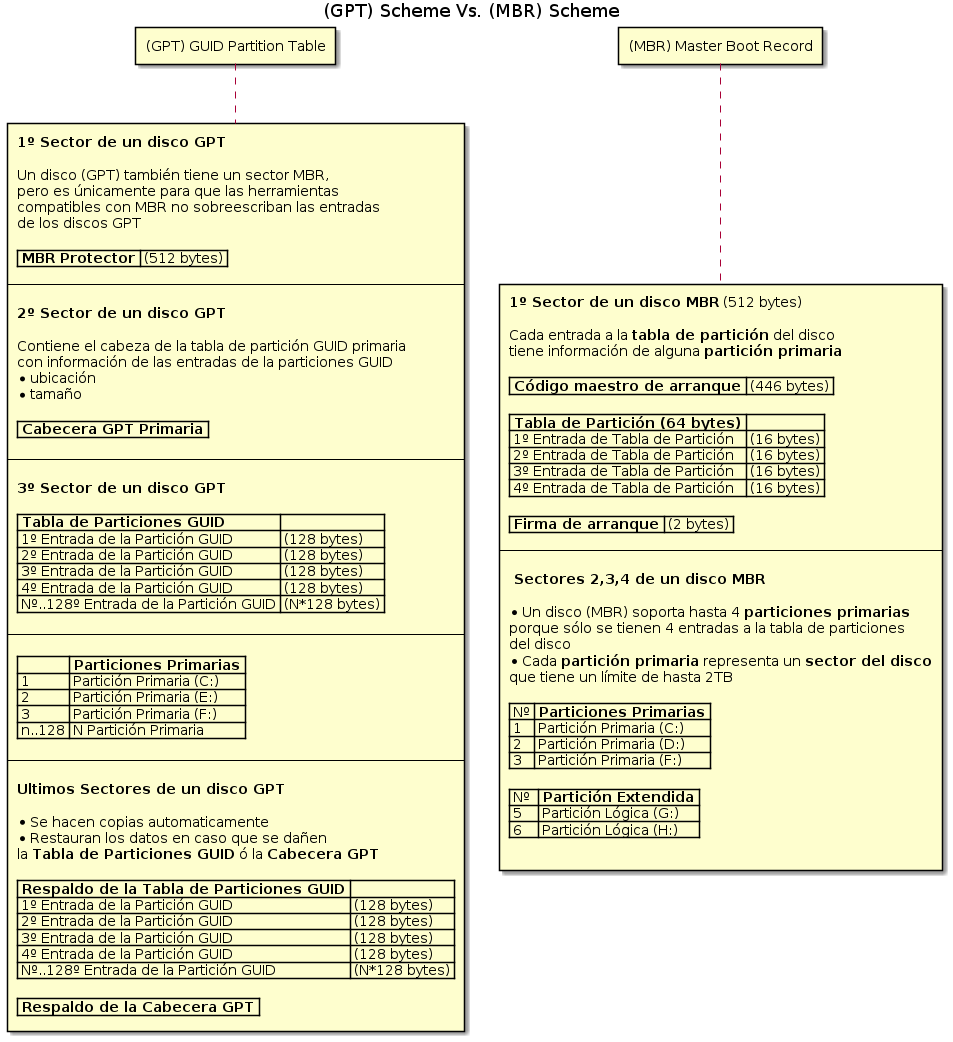

The diagram above was rendered by PlantUML. Its source (embedded in the PNG):
@startuml
skinparam legendBackgroundColor #ffffff
title (GPT) Scheme Vs. (MBR) Scheme

rectangle "(MBR) Master Boot Record" as MBR

rectangle MBR_sectores[
**1º Sector de un disco MBR** (512 bytes)

Cada entrada a la **tabla de partición** del disco
tiene información de alguna **partición primaria**

|= Código maestro de arranque | (446 bytes) |

|= Tabla de Partición (64 bytes) | |
| 1º Entrada de Tabla de Partición | (16 bytes) |
| 2º Entrada de Tabla de Partición | (16 bytes) |
| 3º Entrada de Tabla de Partición | (16 bytes) |
| 4º Entrada de Tabla de Partición | (16 bytes) |

|= Firma de arranque | (2 bytes) |

--

** Sectores 2,3,4 de un disco MBR**

* Un disco (MBR) soporta hasta 4 **particiones primarias**
porque sólo se tienen 4 entradas a la tabla de particiones
del disco
* Cada **partición primaria** representa un **sector del disco**
que tiene un límite de hasta 2TB

| Nº |= Particiones Primarias |
| 1 | Partición Primaria (C:) |
| 2 | Partición Primaria (D:) |
| 3 | Partición Primaria (F:) |

| Nº  |= Partición Extendida |
| 5 | Partición Lógica (G:) |
| 6 | Partición Lógica (H:) |

]

rectangle "(GPT) GUID Partition Table" as GPT

rectangle GPT_sectores[
**1º Sector de un disco GPT**

Un disco (GPT) también tiene un sector MBR,
pero es únicamente para que las herramientas
compatibles con MBR no sobreescriban las entradas
de los discos GPT

|= MBR Protector | (512 bytes) |

--

**2º Sector de un disco GPT**

Contiene el cabeza de la tabla de partición GUID primaria
con información de las entradas de la particiones GUID
* ubicación
* tamaño

|= Cabecera GPT Primaria |

--

**3º Sector de un disco GPT**

|= Tabla de Particiones GUID |  |
| 1º Entrada de la Partición GUID | (128 bytes) |
| 2º Entrada de la Partición GUID | (128 bytes) |
| 3º Entrada de la Partición GUID | (128 bytes) |
| 4º Entrada de la Partición GUID | (128 bytes) |
| Nº..128º Entrada de la Partición GUID | (N*128 bytes) |

--

| |= Particiones Primarias |
| 1 | Partición Primaria (C:)|
| 2 | Partición Primaria (E:) |
| 3 | Partición Primaria (F:)|
| n..128 | N Partición Primaria |

--

**Ultimos Sectores de un disco GPT**

* Se hacen copias automaticamente
* Restauran los datos en caso que se dañen
la **Tabla de Particiones GUID** ó la **Cabecera GPT**

|= Respaldo de la Tabla de Particiones GUID | |
| 1º Entrada de la Partición GUID | (128 bytes) |
| 2º Entrada de la Partición GUID | (128 bytes) |
| 3º Entrada de la Partición GUID | (128 bytes) |
| 4º Entrada de la Partición GUID | (128 bytes) |
| Nº..128º Entrada de la Partición GUID | (N*128 bytes) |

|= Respaldo de la Cabecera GPT |
]


MBR_sectores .up. MBR
GPT_sectores .up. GPT
@enduml